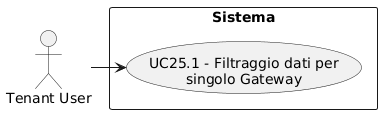

The diagram above was rendered by PlantUML. Its source (embedded in the PNG):
@startuml
skinparam wrapWidth 200
skinparam MaxMessageSize 150
top to bottom direction
skinparam packageStyle rectangle

actor "Tenant User" as CA_tenant_usr

rectangle "Sistema" {
    usecase "UC25.1 - Filtraggio dati per singolo Gateway" as filtraggio_singolo_gateway
}

CA_tenant_usr -right-> filtraggio_singolo_gateway
@enduml